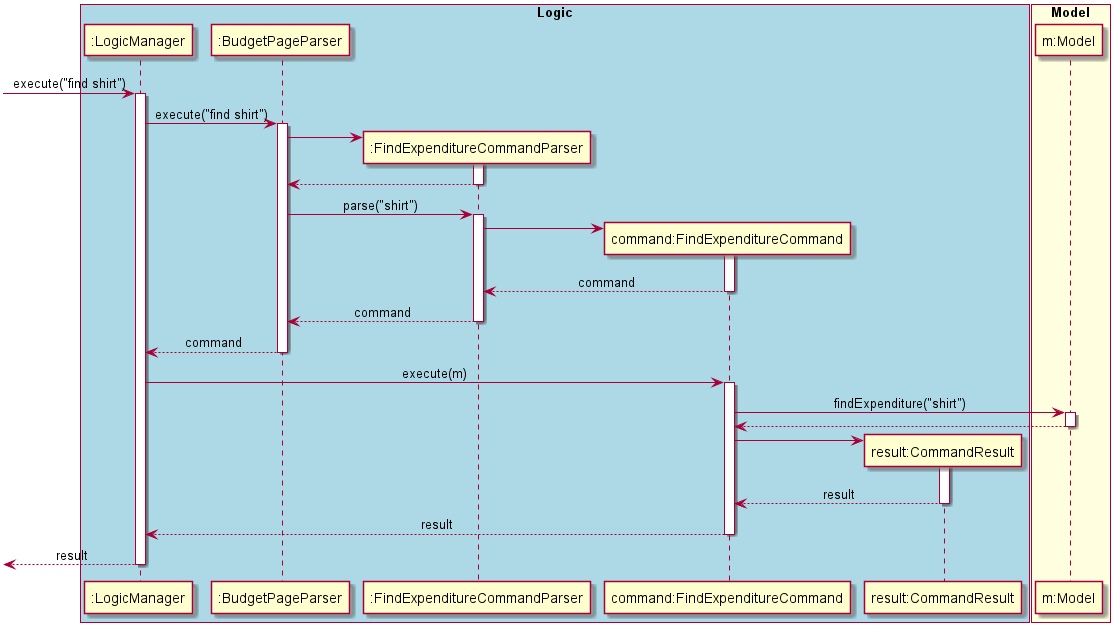

The diagram above was rendered by PlantUML. Its source (embedded in the PNG):
@startuml
skinparam Sequence {
    MessageAlign center
}
box "Logic" #LightBlue
participant ":LogicManager" as LM
participant ":BudgetPageParser" as BPP
participant ":FindExpenditureCommandParser" as FECP
participant "command:FindExpenditureCommand" as FEC
participant "result:CommandResult" as CR
end box

box "Model" #LightYellow
participant "m:Model" as M
end box

[-> LM : execute("find shirt")
activate LM
LM -> BPP : execute("find shirt")
activate BPP

create FECP
BPP -> FECP
activate FECP
BPP <-- FECP
deactivate FECP

BPP -> FECP : parse("shirt")
activate FECP

create FEC
FECP -> FEC
activate FEC
FECP <-- FEC : command
deactivate FEC

BPP <-- FECP : command
deactivate FECP

LM <-- BPP : command
deactivate BPP

LM -> FEC : execute(m)
activate FEC
FEC -> M : findExpenditure("shirt")
activate M
FEC <-- M
deactivate M

create CR
FEC -> CR
activate CR
FEC <-- CR : result
deactivate CR

LM <-- FEC : result
deactivate FEC

[<-- LM: result
deactivate LM

@enduml